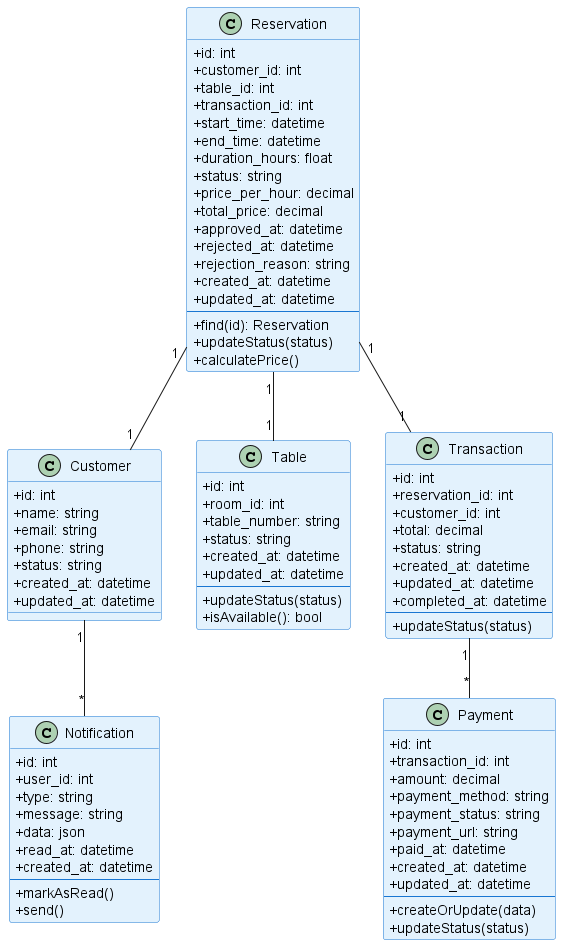

The diagram above was rendered by PlantUML. Its source (embedded in the PNG):
@startuml Class Diagram - Sistem Reservasi

' Styling
skinparam classAttributeIconSize 0
skinparam class {
    BackgroundColor #E3F2FD
    BorderColor #1976D2
}

class Reservation {
    +id: int
    +customer_id: int
    +table_id: int
    +transaction_id: int
    +start_time: datetime
    +end_time: datetime
    +duration_hours: float
    +status: string
    +price_per_hour: decimal
    +total_price: decimal
    +approved_at: datetime
    +rejected_at: datetime
    +rejection_reason: string
    +created_at: datetime
    +updated_at: datetime
    --
    +find(id): Reservation
    +updateStatus(status)
    +calculatePrice()
}

class Customer {
    +id: int
    +name: string
    +email: string
    +phone: string
    +status: string
    +created_at: datetime
    +updated_at: datetime
}

class Table {
    +id: int
    +room_id: int
    +table_number: string
    +status: string
    +created_at: datetime
    +updated_at: datetime
    --
    +updateStatus(status)
    +isAvailable(): bool
}

class Payment {
    +id: int
    +transaction_id: int
    +amount: decimal
    +payment_method: string
    +payment_status: string
    +payment_url: string
    +paid_at: datetime
    +created_at: datetime
    +updated_at: datetime
    --
    +createOrUpdate(data)
    +updateStatus(status)
}

class Transaction {
    +id: int
    +reservation_id: int
    +customer_id: int
    +total: decimal
    +status: string
    +created_at: datetime
    +updated_at: datetime
    +completed_at: datetime
    --
    +updateStatus(status)
}

class Notification {
    +id: int
    +user_id: int
    +type: string
    +message: string
    +data: json
    +read_at: datetime
    +created_at: datetime
    --
    +markAsRead()
    +send()
}

Reservation "1" -- "1" Customer
Reservation "1" -- "1" Table
Reservation "1" -- "1" Transaction
Transaction "1" -- "*" Payment
Customer "1" -- "*" Notification

@enduml